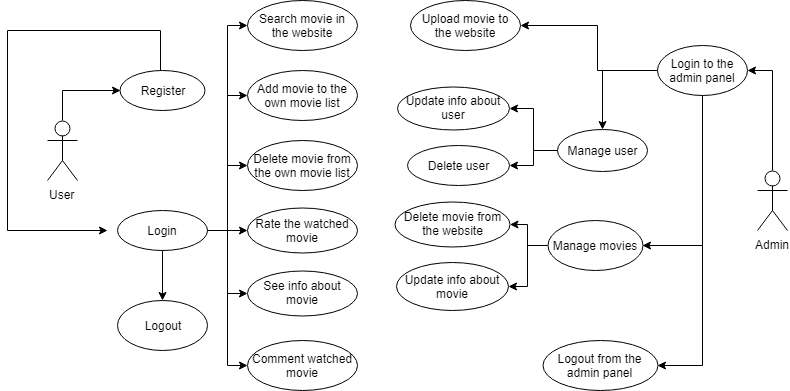

The diagram above was exported from draw.io. Its source (the exported page's mxGraphModel, read from the mxfile embedded in the PNG):
<mxGraphModel dx="1010" dy="533" grid="1" gridSize="10" guides="1" tooltips="1" connect="1" arrows="1" fold="1" page="1" pageScale="1" pageWidth="827" pageHeight="1169" math="0" shadow="0">
  <root>
    <mxCell id="0" />
    <mxCell id="1" parent="0" />
    <mxCell id="HGL81uZxm4s0aKwukllv-6" style="edgeStyle=orthogonalEdgeStyle;rounded=0;orthogonalLoop=1;jettySize=auto;html=1;entryX=0;entryY=0.5;entryDx=0;entryDy=0;" edge="1" parent="1" source="zrltNu9bw4Cfl2I4zUgy-1" target="HGL81uZxm4s0aKwukllv-1">
      <mxGeometry relative="1" as="geometry">
        <Array as="points">
          <mxPoint x="65" y="120" />
        </Array>
      </mxGeometry>
    </mxCell>
    <mxCell id="zrltNu9bw4Cfl2I4zUgy-1" value="User" style="shape=umlActor;verticalLabelPosition=bottom;labelBackgroundColor=#ffffff;verticalAlign=top;html=1;" parent="1" vertex="1">
      <mxGeometry x="50" y="150" width="30" height="60" as="geometry" />
    </mxCell>
    <mxCell id="HGL81uZxm4s0aKwukllv-41" style="edgeStyle=orthogonalEdgeStyle;rounded=0;orthogonalLoop=1;jettySize=auto;html=1;exitX=0.5;exitY=0;exitDx=0;exitDy=0;exitPerimeter=0;entryX=1;entryY=0.5;entryDx=0;entryDy=0;" edge="1" parent="1" source="zrltNu9bw4Cfl2I4zUgy-2" target="HGL81uZxm4s0aKwukllv-36">
      <mxGeometry relative="1" as="geometry" />
    </mxCell>
    <mxCell id="zrltNu9bw4Cfl2I4zUgy-2" value="Admin" style="shape=umlActor;verticalLabelPosition=bottom;labelBackgroundColor=#ffffff;verticalAlign=top;html=1;" parent="1" vertex="1">
      <mxGeometry x="760" y="200" width="30" height="60" as="geometry" />
    </mxCell>
    <mxCell id="HGL81uZxm4s0aKwukllv-5" style="edgeStyle=orthogonalEdgeStyle;rounded=0;orthogonalLoop=1;jettySize=auto;html=1;" edge="1" parent="1" source="HGL81uZxm4s0aKwukllv-1">
      <mxGeometry relative="1" as="geometry">
        <mxPoint x="110" y="260" as="targetPoint" />
        <Array as="points">
          <mxPoint x="163" y="60" />
          <mxPoint x="10" y="60" />
          <mxPoint x="10" y="260" />
        </Array>
      </mxGeometry>
    </mxCell>
    <mxCell id="HGL81uZxm4s0aKwukllv-1" value="Register" style="ellipse;whiteSpace=wrap;html=1;" vertex="1" parent="1">
      <mxGeometry x="122.5" y="100" width="85" height="40" as="geometry" />
    </mxCell>
    <mxCell id="HGL81uZxm4s0aKwukllv-9" style="edgeStyle=orthogonalEdgeStyle;rounded=0;orthogonalLoop=1;jettySize=auto;html=1;exitX=0.5;exitY=1;exitDx=0;exitDy=0;entryX=0.5;entryY=0;entryDx=0;entryDy=0;" edge="1" parent="1" source="HGL81uZxm4s0aKwukllv-4" target="HGL81uZxm4s0aKwukllv-8">
      <mxGeometry relative="1" as="geometry" />
    </mxCell>
    <mxCell id="HGL81uZxm4s0aKwukllv-22" style="edgeStyle=orthogonalEdgeStyle;rounded=0;orthogonalLoop=1;jettySize=auto;html=1;entryX=0;entryY=0.5;entryDx=0;entryDy=0;" edge="1" parent="1" source="HGL81uZxm4s0aKwukllv-4" target="HGL81uZxm4s0aKwukllv-10">
      <mxGeometry relative="1" as="geometry" />
    </mxCell>
    <mxCell id="HGL81uZxm4s0aKwukllv-23" style="edgeStyle=orthogonalEdgeStyle;rounded=0;orthogonalLoop=1;jettySize=auto;html=1;entryX=0;entryY=0.5;entryDx=0;entryDy=0;" edge="1" parent="1" source="HGL81uZxm4s0aKwukllv-4" target="HGL81uZxm4s0aKwukllv-11">
      <mxGeometry relative="1" as="geometry" />
    </mxCell>
    <mxCell id="HGL81uZxm4s0aKwukllv-24" style="edgeStyle=orthogonalEdgeStyle;rounded=0;orthogonalLoop=1;jettySize=auto;html=1;entryX=0;entryY=0.5;entryDx=0;entryDy=0;" edge="1" parent="1" source="HGL81uZxm4s0aKwukllv-4" target="HGL81uZxm4s0aKwukllv-15">
      <mxGeometry relative="1" as="geometry" />
    </mxCell>
    <mxCell id="HGL81uZxm4s0aKwukllv-25" style="edgeStyle=orthogonalEdgeStyle;rounded=0;orthogonalLoop=1;jettySize=auto;html=1;entryX=0;entryY=0.5;entryDx=0;entryDy=0;" edge="1" parent="1" source="HGL81uZxm4s0aKwukllv-4" target="HGL81uZxm4s0aKwukllv-14">
      <mxGeometry relative="1" as="geometry" />
    </mxCell>
    <mxCell id="HGL81uZxm4s0aKwukllv-26" style="edgeStyle=orthogonalEdgeStyle;rounded=0;orthogonalLoop=1;jettySize=auto;html=1;entryX=0;entryY=0.5;entryDx=0;entryDy=0;" edge="1" parent="1" source="HGL81uZxm4s0aKwukllv-4" target="HGL81uZxm4s0aKwukllv-16">
      <mxGeometry relative="1" as="geometry" />
    </mxCell>
    <mxCell id="HGL81uZxm4s0aKwukllv-27" style="edgeStyle=orthogonalEdgeStyle;rounded=0;orthogonalLoop=1;jettySize=auto;html=1;entryX=0;entryY=0.5;entryDx=0;entryDy=0;" edge="1" parent="1" source="HGL81uZxm4s0aKwukllv-4" target="HGL81uZxm4s0aKwukllv-17">
      <mxGeometry relative="1" as="geometry" />
    </mxCell>
    <mxCell id="HGL81uZxm4s0aKwukllv-4" value="Login" style="ellipse;whiteSpace=wrap;html=1;" vertex="1" parent="1">
      <mxGeometry x="120" y="240" width="90" height="40" as="geometry" />
    </mxCell>
    <mxCell id="HGL81uZxm4s0aKwukllv-8" value="Logout" style="ellipse;whiteSpace=wrap;html=1;" vertex="1" parent="1">
      <mxGeometry x="120" y="330" width="90" height="50" as="geometry" />
    </mxCell>
    <mxCell id="HGL81uZxm4s0aKwukllv-10" value="Search movie in the website" style="ellipse;whiteSpace=wrap;html=1;" vertex="1" parent="1">
      <mxGeometry x="250" y="30" width="110" height="50" as="geometry" />
    </mxCell>
    <mxCell id="HGL81uZxm4s0aKwukllv-11" value="Add movie to the own movie list" style="ellipse;whiteSpace=wrap;html=1;" vertex="1" parent="1">
      <mxGeometry x="250" y="100" width="110" height="50" as="geometry" />
    </mxCell>
    <mxCell id="HGL81uZxm4s0aKwukllv-14" value="Rate the watched movie" style="ellipse;whiteSpace=wrap;html=1;" vertex="1" parent="1">
      <mxGeometry x="250" y="237.5" width="110" height="45" as="geometry" />
    </mxCell>
    <mxCell id="HGL81uZxm4s0aKwukllv-15" value="Delete movie from the own movie list" style="ellipse;whiteSpace=wrap;html=1;" vertex="1" parent="1">
      <mxGeometry x="250" y="170" width="110" height="50" as="geometry" />
    </mxCell>
    <mxCell id="HGL81uZxm4s0aKwukllv-16" value="See info about movie" style="ellipse;whiteSpace=wrap;html=1;" vertex="1" parent="1">
      <mxGeometry x="250" y="300" width="110" height="45" as="geometry" />
    </mxCell>
    <mxCell id="HGL81uZxm4s0aKwukllv-17" value="Comment watched movie" style="ellipse;whiteSpace=wrap;html=1;" vertex="1" parent="1">
      <mxGeometry x="250" y="370" width="110" height="50" as="geometry" />
    </mxCell>
    <mxCell id="HGL81uZxm4s0aKwukllv-28" value="Upload movie to the website" style="ellipse;whiteSpace=wrap;html=1;" vertex="1" parent="1">
      <mxGeometry x="413" y="30" width="110" height="50" as="geometry" />
    </mxCell>
    <mxCell id="HGL81uZxm4s0aKwukllv-29" value="Delete movie from the website" style="ellipse;whiteSpace=wrap;html=1;" vertex="1" parent="1">
      <mxGeometry x="397.5" y="231" width="115" height="45" as="geometry" />
    </mxCell>
    <mxCell id="HGL81uZxm4s0aKwukllv-30" value="Update info about user" style="ellipse;whiteSpace=wrap;html=1;" vertex="1" parent="1">
      <mxGeometry x="400" y="116" width="112" height="43" as="geometry" />
    </mxCell>
    <mxCell id="HGL81uZxm4s0aKwukllv-31" value="Delete user" style="ellipse;whiteSpace=wrap;html=1;" vertex="1" parent="1">
      <mxGeometry x="410" y="175" width="102" height="40" as="geometry" />
    </mxCell>
    <mxCell id="HGL81uZxm4s0aKwukllv-33" style="edgeStyle=orthogonalEdgeStyle;rounded=0;orthogonalLoop=1;jettySize=auto;html=1;entryX=1;entryY=0.5;entryDx=0;entryDy=0;" edge="1" parent="1" source="HGL81uZxm4s0aKwukllv-32" target="HGL81uZxm4s0aKwukllv-30">
      <mxGeometry relative="1" as="geometry" />
    </mxCell>
    <mxCell id="HGL81uZxm4s0aKwukllv-34" style="edgeStyle=orthogonalEdgeStyle;rounded=0;orthogonalLoop=1;jettySize=auto;html=1;entryX=1;entryY=0.5;entryDx=0;entryDy=0;" edge="1" parent="1" source="HGL81uZxm4s0aKwukllv-32" target="HGL81uZxm4s0aKwukllv-31">
      <mxGeometry relative="1" as="geometry" />
    </mxCell>
    <mxCell id="HGL81uZxm4s0aKwukllv-32" value="Manage user" style="ellipse;whiteSpace=wrap;html=1;" vertex="1" parent="1">
      <mxGeometry x="560" y="159" width="90" height="42" as="geometry" />
    </mxCell>
    <mxCell id="HGL81uZxm4s0aKwukllv-38" style="edgeStyle=orthogonalEdgeStyle;rounded=0;orthogonalLoop=1;jettySize=auto;html=1;" edge="1" parent="1" source="HGL81uZxm4s0aKwukllv-36" target="HGL81uZxm4s0aKwukllv-28">
      <mxGeometry relative="1" as="geometry">
        <mxPoint x="530" y="50" as="targetPoint" />
        <Array as="points">
          <mxPoint x="600" y="100" />
          <mxPoint x="600" y="55" />
        </Array>
      </mxGeometry>
    </mxCell>
    <mxCell id="HGL81uZxm4s0aKwukllv-40" style="edgeStyle=orthogonalEdgeStyle;rounded=0;orthogonalLoop=1;jettySize=auto;html=1;" edge="1" parent="1" source="HGL81uZxm4s0aKwukllv-36">
      <mxGeometry relative="1" as="geometry">
        <mxPoint x="605" y="159" as="targetPoint" />
        <Array as="points">
          <mxPoint x="605" y="100" />
        </Array>
      </mxGeometry>
    </mxCell>
    <mxCell id="HGL81uZxm4s0aKwukllv-43" style="edgeStyle=orthogonalEdgeStyle;rounded=0;orthogonalLoop=1;jettySize=auto;html=1;entryX=1;entryY=0.5;entryDx=0;entryDy=0;" edge="1" parent="1" source="HGL81uZxm4s0aKwukllv-36" target="HGL81uZxm4s0aKwukllv-42">
      <mxGeometry relative="1" as="geometry">
        <Array as="points">
          <mxPoint x="705" y="275" />
        </Array>
      </mxGeometry>
    </mxCell>
    <mxCell id="HGL81uZxm4s0aKwukllv-48" style="edgeStyle=orthogonalEdgeStyle;rounded=0;orthogonalLoop=1;jettySize=auto;html=1;entryX=1;entryY=0.5;entryDx=0;entryDy=0;" edge="1" parent="1" source="HGL81uZxm4s0aKwukllv-36" target="HGL81uZxm4s0aKwukllv-44">
      <mxGeometry relative="1" as="geometry">
        <Array as="points">
          <mxPoint x="705" y="395" />
        </Array>
      </mxGeometry>
    </mxCell>
    <mxCell id="HGL81uZxm4s0aKwukllv-36" value="Login to the admin panel" style="ellipse;whiteSpace=wrap;html=1;" vertex="1" parent="1">
      <mxGeometry x="660" y="75" width="90" height="50" as="geometry" />
    </mxCell>
    <mxCell id="HGL81uZxm4s0aKwukllv-45" value="" style="edgeStyle=orthogonalEdgeStyle;rounded=0;orthogonalLoop=1;jettySize=auto;html=1;" edge="1" parent="1" source="HGL81uZxm4s0aKwukllv-42" target="HGL81uZxm4s0aKwukllv-29">
      <mxGeometry relative="1" as="geometry" />
    </mxCell>
    <mxCell id="HGL81uZxm4s0aKwukllv-47" style="edgeStyle=orthogonalEdgeStyle;rounded=0;orthogonalLoop=1;jettySize=auto;html=1;entryX=1;entryY=0.5;entryDx=0;entryDy=0;" edge="1" parent="1" source="HGL81uZxm4s0aKwukllv-42" target="HGL81uZxm4s0aKwukllv-46">
      <mxGeometry relative="1" as="geometry" />
    </mxCell>
    <mxCell id="HGL81uZxm4s0aKwukllv-42" value="Manage movies" style="ellipse;whiteSpace=wrap;html=1;" vertex="1" parent="1">
      <mxGeometry x="550" y="250" width="95" height="50" as="geometry" />
    </mxCell>
    <mxCell id="HGL81uZxm4s0aKwukllv-44" value="Logout from the admin panel" style="ellipse;whiteSpace=wrap;html=1;" vertex="1" parent="1">
      <mxGeometry x="545" y="370" width="115" height="50" as="geometry" />
    </mxCell>
    <mxCell id="HGL81uZxm4s0aKwukllv-46" value="Update info about movie" style="ellipse;whiteSpace=wrap;html=1;" vertex="1" parent="1">
      <mxGeometry x="399" y="292" width="112" height="48" as="geometry" />
    </mxCell>
  </root>
</mxGraphModel>